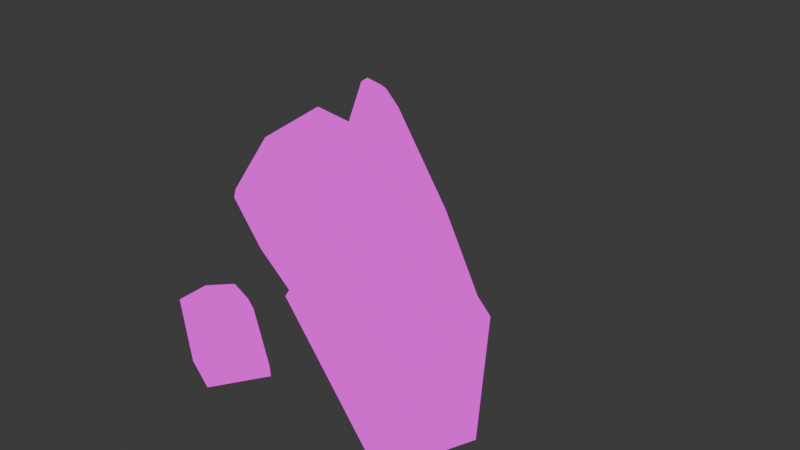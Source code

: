 # Source: rock.blend  (saved by Blender 5.0.119; exported with 4.5.12 LTS)
import bpy
from mathutils import Matrix  # noqa: F401  (used for matrix-valued properties, if any)

bpy.ops.wm.read_factory_settings(use_empty=True)
scene = bpy.context.scene
scene.name = 'Scene'

# ---- collections
col_collection = bpy.data.collections.new('Collection'); scene.collection.children.link(col_collection)

# ---- images (referenced by path relative to the original .blend; pixels are not part of the script)
import os
ASSET_DIR = os.environ.get("B2B_ASSET_DIR", "")  # directory of the original .blend (textures are referenced by path, not embedded)
HERE = os.path.dirname(os.path.abspath(__file__))  # packed textures are extracted next to this script under _unpacked/

def load_image(name, relpath, width, height, colorspace="sRGB"):
    """Load a texture the original file referenced (path relative to the .blend, or extracted next to this script)."""
    p = next((c for c in (os.path.join(HERE, relpath), os.path.join(ASSET_DIR, relpath)) if relpath and os.path.exists(c)), "")
    if p:
        img = bpy.data.images.load(p, check_existing=True)
        img.name = name
    else:  # same state as the original file: an image datablock whose file is absent (Cycles renders it pink)
        img = bpy.data.images.new(name, width, height)
        img.source = "FILE"
        img.filepath = "//" + (relpath or name)
    img.colorspace_settings.name = colorspace
    return img
img_rock_png = load_image('rock.png', 'rock.png', 1024, 1024, 'sRGB')

# ---- materials (node trees are filled in below, after node groups)
mat_rock = bpy.data.materials.new('rock')
mat_rock.alpha_threshold = 0.0
mat_rock.use_backface_culling_lightprobe_volume = False
mat_rock.roughness = 0.5
mat_rock.line_color = (0.0, 0.0, 0.0, 1.0)

# ---- material node trees
mat_rock.use_nodes = True; mat_rock.node_tree.nodes.clear()
_N = mat_rock.node_tree.nodes; _L = mat_rock.node_tree.links
n0 = _N.new('ShaderNodeOutputMaterial'); n0.name = 'Material Output'; n0.location = (200, 100)
n1 = _N.new('ShaderNodeEmission'); n1.name = 'Emission'; n1.location = (-200, 100)
n2 = _N.new('ShaderNodeTexImage'); n2.name = 'Image Texture'; n2.location = (-490, 80)
n2.image = img_rock_png
_L.new(n1.outputs[0], n0.inputs[0])
_L.new(n2.outputs[0], n1.inputs[0])
n0.is_active_output = True

# ---- world
world_world = bpy.data.worlds.new('World'); scene.world = world_world
world_world.use_nodes = True; world_world.node_tree.nodes.clear()
_N = world_world.node_tree.nodes; _L = world_world.node_tree.links
n0 = _N.new('ShaderNodeOutputWorld'); n0.name = 'World Output'; n0.location = (200, 100)
n1 = _N.new('ShaderNodeBackground'); n1.name = 'Background'; n1.location = (-200, 100)
n1.inputs[0].default_value = (0.05088, 0.05088, 0.05088, 1.0)
_L.new(n1.outputs[0], n0.inputs[0])
n0.is_active_output = True
world_world.color = (0.05088, 0.05088, 0.05088)
world_world.sun_shadow_jitter_overblur = 0.0

# ---- meshes
me_rock_1 = bpy.data.meshes.new('rock_1')
me_rock_1.from_pydata([(-1.458, -0.4647, -0.8313), (0.639, 1.182, -0.9024), (-0.7308, 1.325, -0.1472), (1.136, -1.306, -0.08036), (0.5973, 0.9527, -1.015), (0.6743, -0.759, -1.021), (-0.8902, -1.138, 0.3257), (-0.2329, -1.37, 0.5544), (-0.5801, -0.8584, 1.022), (-0.429, 1.339, -0.2871), (1.206, -0.9217, 0.109), (0.1407, 0.4035, 1.402), (-1.044, -0.4455, -1.023), (2.096, -0.8803, -0.304), (2.892, -1.094, -0.8188), (2.868, -1.226, -0.8836), (0.3286, -0.696, -1.021), (2.205, -1.256, -0.5763), (2.8, -1.145, -1.022), (0.9079, 1.195, -1.027), (2.731, -0.07269, -1.064), (2.8, -0.3287, -0.9406), (1.013, -1.312, -0.02316), (0.4317, -1.339, 0.2462), (0.6922, -0.6415, 0.5239), (-0.4732, -0.2701, 1.312), (-0.3844, 0.218, 1.552), (-0.09088, -0.07553, 1.237), (-0.6965, 0.3011, 0.8874), (-0.3717, 0.2879, 1.587), (-0.4444, 0.4865, 1.45), (-0.127, 0.391, 1.527), (-0.9108, 1.039, 0.4993), (-1.273, 0.5524, -0.3304)], [], [(0, 6, 8, 25, 28, 26, 29, 30, 32, 33), (11, 10, 1), (11, 1, 9), (6, 7, 8), (13, 17, 15, 14), (10, 11, 31, 29, 26, 27, 25, 8, 7, 23, 24, 22, 3), (12, 16, 23, 7, 6, 0), (24, 16, 22), (1, 10, 13, 21, 20, 19), (10, 3, 17, 13), (3, 5, 18, 15, 17), (33, 2, 9, 1, 4, 12, 0), (22, 16, 5, 3), (19, 4, 1), (18, 20, 21, 14, 15), (13, 14, 21), (16, 24, 23), (28, 25, 27), (27, 26, 28), (2, 32, 30, 31, 11, 9), (30, 29, 31), (32, 2, 33)])
_uv = me_rock_1.uv_layers.new(name='UVMap')
_uv.uv.foreach_set('vector', [0.5, 0.5, 0.5, 0.5, 0.5, 0.5, 0.5, 0.5, 0.5, 0.5, 0.5, 0.5, 0.5, 0.5, 0.5, 0.5, 0.5, 0.5, 0.5, 0.5, 0.5, 0.5, 0.5, 0.5, 0.5, 0.5, 0.5, 0.5, 0.5, 0.5, 0.5, 0.5, 0.5, 0.5, 0.5, 0.5, 0.5, 0.5, 0.5, 0.5, 0.5, 0.5, 0.5, 0.5, 0.5, 0.5, 0.5, 0.5, 0.5, 0.5, 0.5, 0.5, 0.5, 0.5, 0.5, 0.5, 0.5, 0.5, 0.5, 0.5, 0.5, 0.5, 0.5, 0.5, 0.5, 0.5, 0.5, 0.5, 0.5, 0.5, 0.5, 0.5, 0.5, 0.5, 0.5, 0.5, 0.5, 0.5, 0.5, 0.5, 0.5, 0.5, 0.5, 0.5, 0.5, 0.5, 0.5, 0.5, 0.5, 0.5, 0.5, 0.5, 0.5, 0.5, 0.5, 0.5, 0.5, 0.5, 0.5, 0.5, 0.5, 0.5, 0.5, 0.5, 0.5, 0.5, 0.5, 0.5, 0.5, 0.5, 0.5, 0.5, 0.5, 0.5, 0.5, 0.5, 0.5, 0.5, 0.5, 0.5, 0.5, 0.5, 0.5, 0.5, 0.5, 0.5, 0.5, 0.5, 0.5, 0.5, 0.5, 0.5, 0.5, 0.5, 0.5, 0.5, 0.5, 0.5, 0.5, 0.5, 0.5, 0.5, 0.5, 0.5, 0.5, 0.5, 0.5, 0.5, 0.5, 0.5, 0.5, 0.5, 0.5, 0.5, 0.5, 0.5, 0.5, 0.5, 0.5, 0.5, 0.5, 0.5, 0.5, 0.5, 0.5, 0.5, 0.5, 0.5, 0.5, 0.5, 0.5, 0.5, 0.5, 0.5, 0.5, 0.5, 0.5, 0.5, 0.5, 0.5, 0.5, 0.5, 0.5, 0.5, 0.5, 0.5, 0.5, 0.5, 0.5, 0.5, 0.5, 0.5, 0.5, 0.5, 0.5, 0.5, 0.5, 0.5, 0.5, 0.5, 0.5, 0.5, 0.5, 0.5, 0.5, 0.5])
me_rock_1.materials.append(mat_rock)
me_rock_1.update()
me_rock_2 = bpy.data.meshes.new('rock_2')
me_rock_2.from_pydata([(0.6554, -1.691, -0.4971), (-0.1884, -1.313, -0.6932), (-0.363, -1.763, -1.038), (-0.2685, -2.06, -0.5427), (-0.1396, -1.467, -0.4373), (0.9495, -1.739, -0.5824), (0.8588, -2.021, -0.7343), (0.8627, -1.466, -1.038), (0.7539, -2.123, -1.038), (0.6934, -1.415, -1.031), (-0.1792, -1.783, -0.3932), (0.5819, -2.201, -0.7894), (0.6343, -2.084, -1.038), (-0.1174, -1.281, -0.7961), (-0.2377, -1.374, -0.8288)], [], [(8, 6, 11), (2, 14, 13, 9), (2, 3, 10, 4, 1, 14), (8, 11, 12), (2, 12, 11, 3), (0, 4, 10), (0, 10, 3, 11, 6, 5), (8, 7, 5, 6), (13, 1, 4, 0, 5, 7, 9), (14, 1, 13)])
_uv = me_rock_2.uv_layers.new(name='UVMap')
_uv.uv.foreach_set('vector', [0.5, 0.5, 0.5, 0.5, 0.5, 0.5, 0.5, 0.5, 0.5, 0.5, 0.5, 0.5, 0.5, 0.5, 0.5, 0.5, 0.5, 0.5, 0.5, 0.5, 0.5, 0.5, 0.5, 0.5, 0.5, 0.5, 0.5, 0.5, 0.5, 0.5, 0.5, 0.5, 0.5, 0.5, 0.5, 0.5, 0.5, 0.5, 0.5, 0.5, 0.5, 0.5, 0.5, 0.5, 0.5, 0.5, 0.5, 0.5, 0.5, 0.5, 0.5, 0.5, 0.5, 0.5, 0.5, 0.5, 0.5, 0.5, 0.5, 0.5, 0.5, 0.5, 0.5, 0.5, 0.5, 0.5, 0.5, 0.5, 0.5, 0.5, 0.5, 0.5, 0.5, 0.5, 0.5, 0.5, 0.5, 0.5, 0.5, 0.5, 0.5, 0.5, 0.5, 0.5, 0.5, 0.5])
me_rock_2.materials.append(mat_rock)
me_rock_2.update()
me_rock_3 = bpy.data.meshes.new('rock_3')
me_rock_3.from_pydata([(-1.366, 0.6878, -0.4971), (-0.5584, 1.137, -0.6932), (-0.8131, 1.546, -1.038), (-1.108, 1.649, -0.5427), (-0.7105, 1.19, -0.4373), (-1.582, 0.4818, -0.5824), (-1.753, 0.7235, -0.7343), (-1.311, 0.3872, -1.038), (-1.771, 0.8681, -1.038), (-1.169, 0.4921, -1.031), (-0.9393, 1.411, -0.3932), (-1.731, 1.053, -0.7894), (-1.669, 0.9407, -1.038), (-0.5749, 1.06, -0.7961), (-0.577, 1.212, -0.8288)], [], [(2, 3, 10, 4, 1, 14), (8, 6, 11), (2, 14, 13, 9), (8, 11, 12), (2, 12, 11, 3), (0, 4, 10), (0, 10, 3, 11, 6, 5), (8, 7, 5, 6), (13, 1, 4, 0, 5, 7, 9), (14, 1, 13)])
_uv = me_rock_3.uv_layers.new(name='UVMap')
_uv.uv.foreach_set('vector', [0.5, 0.5, 0.5, 0.5, 0.5, 0.5, 0.5, 0.5, 0.5, 0.5, 0.5, 0.5, 0.5, 0.5, 0.5, 0.5, 0.5, 0.5, 0.5, 0.5, 0.5, 0.5, 0.5, 0.5, 0.5, 0.5, 0.5, 0.5, 0.5, 0.5, 0.5, 0.5, 0.5, 0.5, 0.5, 0.5, 0.5, 0.5, 0.5, 0.5, 0.5, 0.5, 0.5, 0.5, 0.5, 0.5, 0.5, 0.5, 0.5, 0.5, 0.5, 0.5, 0.5, 0.5, 0.5, 0.5, 0.5, 0.5, 0.5, 0.5, 0.5, 0.5, 0.5, 0.5, 0.5, 0.5, 0.5, 0.5, 0.5, 0.5, 0.5, 0.5, 0.5, 0.5, 0.5, 0.5, 0.5, 0.5, 0.5, 0.5, 0.5, 0.5, 0.5, 0.5, 0.5, 0.5])
me_rock_3.materials.append(mat_rock)
me_rock_3.update()

# ---- objects
ob_rock_1 = bpy.data.objects.new('rock_1', me_rock_1)
ob_rock_2 = bpy.data.objects.new('rock_2', me_rock_2)
ob_rock_3 = bpy.data.objects.new('rock_3', me_rock_3)

# ---- transforms, parenting, visibility, modifiers, constraints
ob_rock_1.location = (-0.5249, 0.2221, 1.0)
ob_rock_1.rotation_euler = (0.0, -0.0, -0.4042)
ob_rock_2.location = (-0.5249, 0.2221, 1.0)
ob_rock_2.rotation_euler = (0.0, -0.0, -0.4042)
ob_rock_3.location = (-0.5249, 0.2221, 1.0)
ob_rock_3.rotation_euler = (0.0, -0.0, -0.4042)

# ---- collection membership
col_collection.objects.link(ob_rock_1)
col_collection.objects.link(ob_rock_2)
col_collection.objects.link(ob_rock_3)

# ---- scene / render settings (as saved in the file)
scene.frame_start = 1; scene.frame_end = 250; scene.frame_set(1)
scene.render.engine = 'BLENDER_EEVEE_NEXT'
scene.render.bake_bias = 0.0
scene.render.bake_samples = 0
scene.cycles.sampling_pattern = 'TABULATED_SOBOL'
scene.eevee.use_volume_custom_range = False
bpy.context.view_layer.update()

# ---- added for rendering (the .blend has no active camera): camera
cam_auto = bpy.data.cameras.new('AutoCamera')
cam_auto.lens = 50.0
cam_auto.sensor_width = 36.0
cam_auto.clip_end = 1000.0
ob_auto_camera = bpy.data.objects.new('AutoCamera', cam_auto)
scene.collection.objects.link(ob_auto_camera)
ob_auto_camera.location = (6.92254, -8.02337, 6.69684)
ob_auto_camera.rotation_euler = (1.09748, -7.21219e-08, 0.694738)
scene.camera = ob_auto_camera
bpy.context.view_layer.update()
